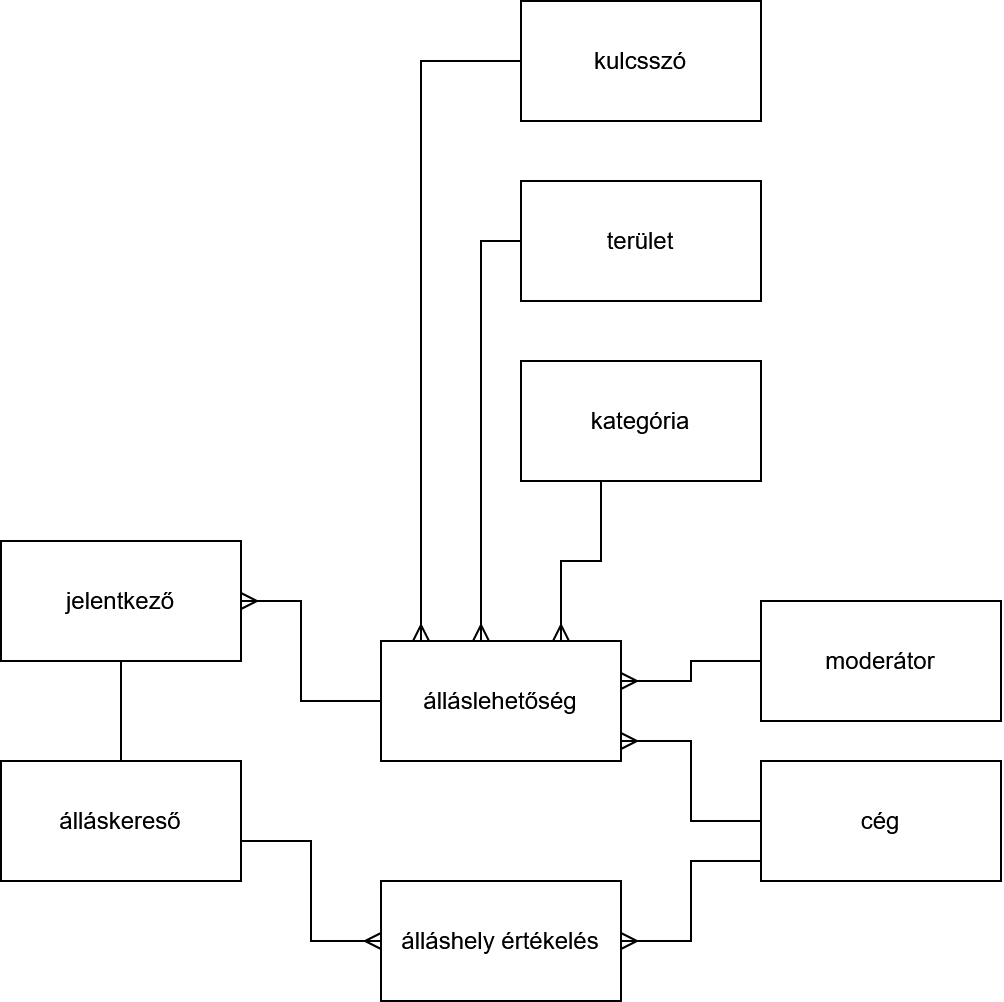

The diagram above was exported from draw.io. Its source (the exported page's mxGraphModel, read from the mxfile embedded in the PNG):
<mxGraphModel dx="658" dy="1618" grid="1" gridSize="10" guides="1" tooltips="1" connect="1" arrows="1" fold="1" page="1" pageScale="1" pageWidth="850" pageHeight="1100" math="0" shadow="0">
  <root>
    <mxCell id="0" />
    <mxCell id="1" parent="0" />
    <mxCell id="c1XyIzZr30PTaLGghuqh-5" style="edgeStyle=orthogonalEdgeStyle;rounded=0;orthogonalLoop=1;jettySize=auto;html=1;startArrow=none;startFill=0;endArrow=none;endFill=0;" parent="1" source="FVJ9ssNSCV-F9kX0q6oY-4" target="c1XyIzZr30PTaLGghuqh-1" edge="1">
      <mxGeometry relative="1" as="geometry">
        <Array as="points">
          <mxPoint x="100" y="110" />
          <mxPoint x="100" y="110" />
        </Array>
      </mxGeometry>
    </mxCell>
    <mxCell id="c1XyIzZr30PTaLGghuqh-6" style="edgeStyle=orthogonalEdgeStyle;rounded=0;orthogonalLoop=1;jettySize=auto;html=1;endArrow=ERmany;endFill=0;" parent="1" source="FVJ9ssNSCV-F9kX0q6oY-4" target="FVJ9ssNSCV-F9kX0q6oY-18" edge="1">
      <mxGeometry relative="1" as="geometry">
        <Array as="points">
          <mxPoint x="195" y="180" />
          <mxPoint x="195" y="230" />
        </Array>
      </mxGeometry>
    </mxCell>
    <mxCell id="FVJ9ssNSCV-F9kX0q6oY-4" value="álláskereső" style="rounded=0;whiteSpace=wrap;html=1;" parent="1" vertex="1">
      <mxGeometry x="40" y="140" width="120" height="60" as="geometry" />
    </mxCell>
    <mxCell id="FVJ9ssNSCV-F9kX0q6oY-5" value="cég" style="rounded=0;whiteSpace=wrap;html=1;" parent="1" vertex="1">
      <mxGeometry x="420" y="140" width="120" height="60" as="geometry" />
    </mxCell>
    <mxCell id="FVJ9ssNSCV-F9kX0q6oY-15" value="moderátor" style="rounded=0;whiteSpace=wrap;html=1;" parent="1" vertex="1">
      <mxGeometry x="420" y="60" width="120" height="60" as="geometry" />
    </mxCell>
    <mxCell id="c1XyIzZr30PTaLGghuqh-10" style="edgeStyle=orthogonalEdgeStyle;rounded=0;orthogonalLoop=1;jettySize=auto;html=1;endArrow=ERmany;endFill=0;" parent="1" source="FVJ9ssNSCV-F9kX0q6oY-16" target="c1XyIzZr30PTaLGghuqh-1" edge="1">
      <mxGeometry relative="1" as="geometry">
        <Array as="points">
          <mxPoint x="190" y="110" />
          <mxPoint x="190" y="60" />
        </Array>
      </mxGeometry>
    </mxCell>
    <mxCell id="c1XyIzZr30PTaLGghuqh-11" style="edgeStyle=orthogonalEdgeStyle;rounded=0;orthogonalLoop=1;jettySize=auto;html=1;startArrow=ERmany;startFill=0;endArrow=none;endFill=0;" parent="1" source="FVJ9ssNSCV-F9kX0q6oY-16" target="FVJ9ssNSCV-F9kX0q6oY-5" edge="1">
      <mxGeometry relative="1" as="geometry">
        <Array as="points">
          <mxPoint x="385" y="130" />
          <mxPoint x="385" y="170" />
        </Array>
      </mxGeometry>
    </mxCell>
    <mxCell id="FVJ9ssNSCV-F9kX0q6oY-16" value="álláslehetőség" style="rounded=0;whiteSpace=wrap;html=1;" parent="1" vertex="1">
      <mxGeometry x="230" y="80" width="120" height="60" as="geometry" />
    </mxCell>
    <mxCell id="c1XyIzZr30PTaLGghuqh-13" style="edgeStyle=orthogonalEdgeStyle;rounded=0;orthogonalLoop=1;jettySize=auto;html=1;endArrow=none;endFill=0;startFill=0;startArrow=ERmany;" parent="1" source="FVJ9ssNSCV-F9kX0q6oY-16" target="FVJ9ssNSCV-F9kX0q6oY-15" edge="1">
      <mxGeometry relative="1" as="geometry">
        <mxPoint x="750" y="170" as="sourcePoint" />
        <Array as="points">
          <mxPoint x="385" y="100" />
          <mxPoint x="385" y="90" />
        </Array>
      </mxGeometry>
    </mxCell>
    <mxCell id="c1XyIzZr30PTaLGghuqh-12" style="edgeStyle=orthogonalEdgeStyle;rounded=0;orthogonalLoop=1;jettySize=auto;html=1;startArrow=ERmany;startFill=0;endArrow=none;" parent="1" source="FVJ9ssNSCV-F9kX0q6oY-18" target="FVJ9ssNSCV-F9kX0q6oY-5" edge="1">
      <mxGeometry relative="1" as="geometry">
        <Array as="points">
          <mxPoint x="385" y="230" />
          <mxPoint x="385" y="190" />
        </Array>
      </mxGeometry>
    </mxCell>
    <mxCell id="FVJ9ssNSCV-F9kX0q6oY-18" value="álláshely értékelés" style="rounded=0;whiteSpace=wrap;html=1;" parent="1" vertex="1">
      <mxGeometry x="230" y="200" width="120" height="60" as="geometry" />
    </mxCell>
    <mxCell id="c1XyIzZr30PTaLGghuqh-1" value="jelentkező" style="rounded=0;whiteSpace=wrap;html=1;" parent="1" vertex="1">
      <mxGeometry x="40" y="30" width="120" height="60" as="geometry" />
    </mxCell>
    <mxCell id="c1XyIzZr30PTaLGghuqh-9" style="edgeStyle=orthogonalEdgeStyle;rounded=0;orthogonalLoop=1;jettySize=auto;html=1;endArrow=ERmany;endFill=0;startArrow=none;startFill=0;" parent="1" source="c1XyIzZr30PTaLGghuqh-2" target="FVJ9ssNSCV-F9kX0q6oY-16" edge="1">
      <mxGeometry relative="1" as="geometry">
        <Array as="points">
          <mxPoint x="340" y="40" />
          <mxPoint x="320" y="40" />
        </Array>
      </mxGeometry>
    </mxCell>
    <mxCell id="c1XyIzZr30PTaLGghuqh-2" value="kategória" style="rounded=0;whiteSpace=wrap;html=1;" parent="1" vertex="1">
      <mxGeometry x="300" y="-60" width="120" height="60" as="geometry" />
    </mxCell>
    <mxCell id="c1XyIzZr30PTaLGghuqh-8" style="edgeStyle=orthogonalEdgeStyle;rounded=0;orthogonalLoop=1;jettySize=auto;html=1;endArrow=ERmany;endFill=0;startArrow=none;startFill=0;" parent="1" source="c1XyIzZr30PTaLGghuqh-3" target="FVJ9ssNSCV-F9kX0q6oY-16" edge="1">
      <mxGeometry relative="1" as="geometry">
        <Array as="points">
          <mxPoint x="280" y="-120" />
        </Array>
      </mxGeometry>
    </mxCell>
    <mxCell id="c1XyIzZr30PTaLGghuqh-3" value="terület" style="rounded=0;whiteSpace=wrap;html=1;" parent="1" vertex="1">
      <mxGeometry x="300" y="-150" width="120" height="60" as="geometry" />
    </mxCell>
    <mxCell id="c1XyIzZr30PTaLGghuqh-7" style="edgeStyle=orthogonalEdgeStyle;rounded=0;orthogonalLoop=1;jettySize=auto;html=1;endArrow=ERmany;endFill=0;" parent="1" source="c1XyIzZr30PTaLGghuqh-4" target="FVJ9ssNSCV-F9kX0q6oY-16" edge="1">
      <mxGeometry relative="1" as="geometry">
        <Array as="points">
          <mxPoint x="250" y="-210" />
        </Array>
      </mxGeometry>
    </mxCell>
    <mxCell id="c1XyIzZr30PTaLGghuqh-4" value="kulcsszó" style="rounded=0;whiteSpace=wrap;html=1;" parent="1" vertex="1">
      <mxGeometry x="300" y="-240" width="120" height="60" as="geometry" />
    </mxCell>
  </root>
</mxGraphModel>